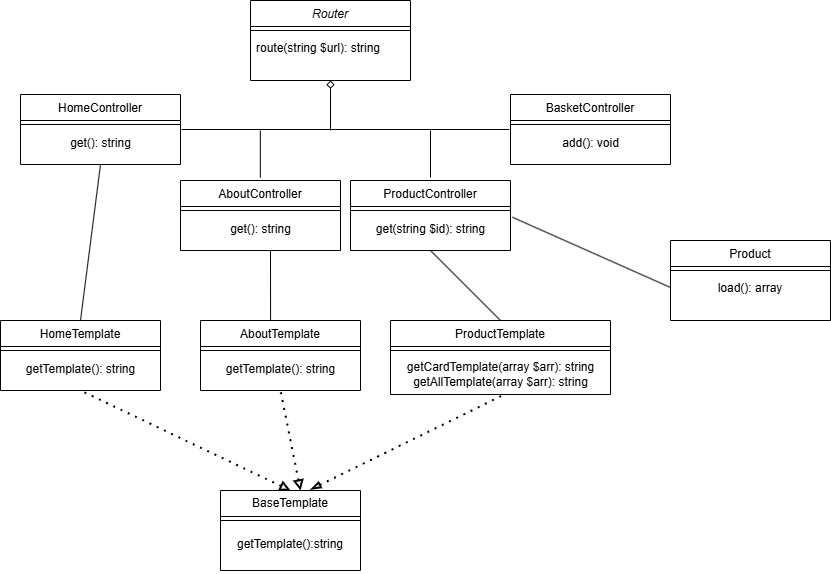

The diagram above was exported from draw.io. Its source (the exported page's mxGraphModel, read from the mxfile embedded in the PNG):
<mxGraphModel dx="2022" dy="659" grid="1" gridSize="10" guides="1" tooltips="1" connect="1" arrows="1" fold="1" page="1" pageScale="1" pageWidth="827" pageHeight="1169" math="0" shadow="0">
  <root>
    <mxCell id="WIyWlLk6GJQsqaUBKTNV-0" />
    <mxCell id="WIyWlLk6GJQsqaUBKTNV-1" parent="WIyWlLk6GJQsqaUBKTNV-0" />
    <mxCell id="TTgsK-TqKLBcIJlGGCP8-12" style="rounded=0;orthogonalLoop=1;jettySize=auto;html=1;endArrow=none;startFill=0;startArrow=diamond;edgeStyle=orthogonalEdgeStyle;" edge="1" parent="WIyWlLk6GJQsqaUBKTNV-1" source="zkfFHV4jXpPFQw0GAbJ--0">
      <mxGeometry relative="1" as="geometry">
        <mxPoint x="300" y="250" as="targetPoint" />
        <Array as="points">
          <mxPoint x="300" y="250" />
        </Array>
      </mxGeometry>
    </mxCell>
    <mxCell id="zkfFHV4jXpPFQw0GAbJ--0" value="Router" style="swimlane;fontStyle=2;align=center;verticalAlign=top;childLayout=stackLayout;horizontal=1;startSize=26;horizontalStack=0;resizeParent=1;resizeLast=0;collapsible=1;marginBottom=0;rounded=0;shadow=0;strokeWidth=1;" parent="WIyWlLk6GJQsqaUBKTNV-1" vertex="1">
      <mxGeometry x="220" y="120" width="160" height="80" as="geometry">
        <mxRectangle x="230" y="140" width="160" height="26" as="alternateBounds" />
      </mxGeometry>
    </mxCell>
    <mxCell id="zkfFHV4jXpPFQw0GAbJ--4" value="" style="line;html=1;strokeWidth=1;align=left;verticalAlign=middle;spacingTop=-1;spacingLeft=3;spacingRight=3;rotatable=0;labelPosition=right;points=[];portConstraint=eastwest;" parent="zkfFHV4jXpPFQw0GAbJ--0" vertex="1">
      <mxGeometry y="26" width="160" height="8" as="geometry" />
    </mxCell>
    <mxCell id="zkfFHV4jXpPFQw0GAbJ--5" value="route(string $url): string" style="text;align=left;verticalAlign=top;spacingLeft=4;spacingRight=4;overflow=hidden;rotatable=0;points=[[0,0.5],[1,0.5]];portConstraint=eastwest;" parent="zkfFHV4jXpPFQw0GAbJ--0" vertex="1">
      <mxGeometry y="34" width="160" height="26" as="geometry" />
    </mxCell>
    <mxCell id="TTgsK-TqKLBcIJlGGCP8-0" style="edgeStyle=orthogonalEdgeStyle;rounded=0;orthogonalLoop=1;jettySize=auto;html=1;exitX=1;exitY=0.5;exitDx=0;exitDy=0;" edge="1" parent="zkfFHV4jXpPFQw0GAbJ--0" source="zkfFHV4jXpPFQw0GAbJ--5" target="zkfFHV4jXpPFQw0GAbJ--5">
      <mxGeometry relative="1" as="geometry" />
    </mxCell>
    <mxCell id="zkfFHV4jXpPFQw0GAbJ--6" value="Product" style="swimlane;fontStyle=0;align=center;verticalAlign=top;childLayout=stackLayout;horizontal=1;startSize=26;horizontalStack=0;resizeParent=1;resizeLast=0;collapsible=1;marginBottom=0;rounded=0;shadow=0;strokeWidth=1;" parent="WIyWlLk6GJQsqaUBKTNV-1" vertex="1">
      <mxGeometry x="640" y="360" width="160" height="80" as="geometry">
        <mxRectangle x="130" y="380" width="160" height="26" as="alternateBounds" />
      </mxGeometry>
    </mxCell>
    <mxCell id="zkfFHV4jXpPFQw0GAbJ--9" value="" style="line;html=1;strokeWidth=1;align=left;verticalAlign=middle;spacingTop=-1;spacingLeft=3;spacingRight=3;rotatable=0;labelPosition=right;points=[];portConstraint=eastwest;" parent="zkfFHV4jXpPFQw0GAbJ--6" vertex="1">
      <mxGeometry y="26" width="160" height="8" as="geometry" />
    </mxCell>
    <mxCell id="zkfFHV4jXpPFQw0GAbJ--11" value="load(): array" style="text;align=center;verticalAlign=top;spacingLeft=4;spacingRight=4;overflow=hidden;rotatable=0;points=[[0,0.5],[1,0.5]];portConstraint=eastwest;" parent="zkfFHV4jXpPFQw0GAbJ--6" vertex="1">
      <mxGeometry y="34" width="160" height="26" as="geometry" />
    </mxCell>
    <mxCell id="zkfFHV4jXpPFQw0GAbJ--13" value="HomeController" style="swimlane;fontStyle=0;align=center;verticalAlign=top;childLayout=stackLayout;horizontal=1;startSize=26;horizontalStack=0;resizeParent=1;resizeLast=0;collapsible=1;marginBottom=0;rounded=0;shadow=0;strokeWidth=1;" parent="WIyWlLk6GJQsqaUBKTNV-1" vertex="1">
      <mxGeometry x="-10" y="214" width="160" height="70" as="geometry">
        <mxRectangle x="340" y="380" width="170" height="26" as="alternateBounds" />
      </mxGeometry>
    </mxCell>
    <mxCell id="zkfFHV4jXpPFQw0GAbJ--15" value="" style="line;html=1;strokeWidth=1;align=left;verticalAlign=middle;spacingTop=-1;spacingLeft=3;spacingRight=3;rotatable=0;labelPosition=right;points=[];portConstraint=eastwest;" parent="zkfFHV4jXpPFQw0GAbJ--13" vertex="1">
      <mxGeometry y="26" width="160" height="8" as="geometry" />
    </mxCell>
    <mxCell id="TTgsK-TqKLBcIJlGGCP8-1" value="get(): string" style="text;html=1;align=center;verticalAlign=middle;resizable=0;points=[];autosize=1;strokeColor=none;fillColor=none;" vertex="1" parent="zkfFHV4jXpPFQw0GAbJ--13">
      <mxGeometry y="34" width="160" height="30" as="geometry" />
    </mxCell>
    <mxCell id="TTgsK-TqKLBcIJlGGCP8-2" value="AboutController" style="swimlane;fontStyle=0;align=center;verticalAlign=top;childLayout=stackLayout;horizontal=1;startSize=26;horizontalStack=0;resizeParent=1;resizeLast=0;collapsible=1;marginBottom=0;rounded=0;shadow=0;strokeWidth=1;" vertex="1" parent="WIyWlLk6GJQsqaUBKTNV-1">
      <mxGeometry x="150" y="300" width="160" height="70" as="geometry">
        <mxRectangle x="340" y="380" width="170" height="26" as="alternateBounds" />
      </mxGeometry>
    </mxCell>
    <mxCell id="TTgsK-TqKLBcIJlGGCP8-3" value="" style="line;html=1;strokeWidth=1;align=left;verticalAlign=middle;spacingTop=-1;spacingLeft=3;spacingRight=3;rotatable=0;labelPosition=right;points=[];portConstraint=eastwest;" vertex="1" parent="TTgsK-TqKLBcIJlGGCP8-2">
      <mxGeometry y="26" width="160" height="8" as="geometry" />
    </mxCell>
    <mxCell id="TTgsK-TqKLBcIJlGGCP8-4" value="get(): string" style="text;html=1;align=center;verticalAlign=middle;resizable=0;points=[];autosize=1;strokeColor=none;fillColor=none;" vertex="1" parent="TTgsK-TqKLBcIJlGGCP8-2">
      <mxGeometry y="34" width="160" height="30" as="geometry" />
    </mxCell>
    <mxCell id="TTgsK-TqKLBcIJlGGCP8-5" value="ProductController" style="swimlane;fontStyle=0;align=center;verticalAlign=top;childLayout=stackLayout;horizontal=1;startSize=26;horizontalStack=0;resizeParent=1;resizeLast=0;collapsible=1;marginBottom=0;rounded=0;shadow=0;strokeWidth=1;" vertex="1" parent="WIyWlLk6GJQsqaUBKTNV-1">
      <mxGeometry x="320" y="300" width="160" height="70" as="geometry">
        <mxRectangle x="340" y="380" width="170" height="26" as="alternateBounds" />
      </mxGeometry>
    </mxCell>
    <mxCell id="TTgsK-TqKLBcIJlGGCP8-6" value="" style="line;html=1;strokeWidth=1;align=left;verticalAlign=middle;spacingTop=-1;spacingLeft=3;spacingRight=3;rotatable=0;labelPosition=right;points=[];portConstraint=eastwest;" vertex="1" parent="TTgsK-TqKLBcIJlGGCP8-5">
      <mxGeometry y="26" width="160" height="8" as="geometry" />
    </mxCell>
    <mxCell id="TTgsK-TqKLBcIJlGGCP8-7" value="get(string $id): string" style="text;html=1;align=center;verticalAlign=middle;resizable=0;points=[];autosize=1;strokeColor=none;fillColor=none;" vertex="1" parent="TTgsK-TqKLBcIJlGGCP8-5">
      <mxGeometry y="34" width="160" height="30" as="geometry" />
    </mxCell>
    <mxCell id="TTgsK-TqKLBcIJlGGCP8-9" value="BasketController" style="swimlane;fontStyle=0;align=center;verticalAlign=top;childLayout=stackLayout;horizontal=1;startSize=26;horizontalStack=0;resizeParent=1;resizeLast=0;collapsible=1;marginBottom=0;rounded=0;shadow=0;strokeWidth=1;" vertex="1" parent="WIyWlLk6GJQsqaUBKTNV-1">
      <mxGeometry x="480" y="214" width="160" height="70" as="geometry">
        <mxRectangle x="340" y="380" width="170" height="26" as="alternateBounds" />
      </mxGeometry>
    </mxCell>
    <mxCell id="TTgsK-TqKLBcIJlGGCP8-10" value="" style="line;html=1;strokeWidth=1;align=left;verticalAlign=middle;spacingTop=-1;spacingLeft=3;spacingRight=3;rotatable=0;labelPosition=right;points=[];portConstraint=eastwest;" vertex="1" parent="TTgsK-TqKLBcIJlGGCP8-9">
      <mxGeometry y="26" width="160" height="8" as="geometry" />
    </mxCell>
    <mxCell id="TTgsK-TqKLBcIJlGGCP8-11" value="add(): void" style="text;html=1;align=center;verticalAlign=middle;resizable=0;points=[];autosize=1;strokeColor=none;fillColor=none;" vertex="1" parent="TTgsK-TqKLBcIJlGGCP8-9">
      <mxGeometry y="34" width="160" height="30" as="geometry" />
    </mxCell>
    <mxCell id="TTgsK-TqKLBcIJlGGCP8-17" value="" style="endArrow=none;html=1;rounded=0;entryX=-0.007;entryY=0.033;entryDx=0;entryDy=0;entryPerimeter=0;exitX=1.006;exitY=0.033;exitDx=0;exitDy=0;exitPerimeter=0;" edge="1" parent="WIyWlLk6GJQsqaUBKTNV-1" source="TTgsK-TqKLBcIJlGGCP8-1" target="TTgsK-TqKLBcIJlGGCP8-11">
      <mxGeometry width="50" height="50" relative="1" as="geometry">
        <mxPoint x="300" y="250" as="sourcePoint" />
        <mxPoint x="400" y="220" as="targetPoint" />
      </mxGeometry>
    </mxCell>
    <mxCell id="TTgsK-TqKLBcIJlGGCP8-19" value="" style="endArrow=none;html=1;rounded=0;" edge="1" parent="WIyWlLk6GJQsqaUBKTNV-1">
      <mxGeometry width="50" height="50" relative="1" as="geometry">
        <mxPoint x="400" y="297" as="sourcePoint" />
        <mxPoint x="400" y="250" as="targetPoint" />
      </mxGeometry>
    </mxCell>
    <mxCell id="TTgsK-TqKLBcIJlGGCP8-20" value="" style="endArrow=none;html=1;rounded=0;" edge="1" parent="WIyWlLk6GJQsqaUBKTNV-1">
      <mxGeometry width="50" height="50" relative="1" as="geometry">
        <mxPoint x="229.8" y="297" as="sourcePoint" />
        <mxPoint x="229.8" y="250" as="targetPoint" />
      </mxGeometry>
    </mxCell>
    <mxCell id="TTgsK-TqKLBcIJlGGCP8-21" value="HomeTemplate" style="swimlane;fontStyle=0;align=center;verticalAlign=top;childLayout=stackLayout;horizontal=1;startSize=26;horizontalStack=0;resizeParent=1;resizeLast=0;collapsible=1;marginBottom=0;rounded=0;shadow=0;strokeWidth=1;" vertex="1" parent="WIyWlLk6GJQsqaUBKTNV-1">
      <mxGeometry x="-30" y="440" width="160" height="70" as="geometry">
        <mxRectangle x="-30" y="440" width="170" height="26" as="alternateBounds" />
      </mxGeometry>
    </mxCell>
    <mxCell id="TTgsK-TqKLBcIJlGGCP8-22" value="" style="line;html=1;strokeWidth=1;align=left;verticalAlign=middle;spacingTop=-1;spacingLeft=3;spacingRight=3;rotatable=0;labelPosition=right;points=[];portConstraint=eastwest;" vertex="1" parent="TTgsK-TqKLBcIJlGGCP8-21">
      <mxGeometry y="26" width="160" height="8" as="geometry" />
    </mxCell>
    <mxCell id="TTgsK-TqKLBcIJlGGCP8-23" value="getTemplate(): string" style="text;html=1;align=center;verticalAlign=middle;resizable=0;points=[];autosize=1;strokeColor=none;fillColor=none;" vertex="1" parent="TTgsK-TqKLBcIJlGGCP8-21">
      <mxGeometry y="34" width="160" height="30" as="geometry" />
    </mxCell>
    <mxCell id="TTgsK-TqKLBcIJlGGCP8-24" value="AboutTemplate" style="swimlane;fontStyle=0;align=center;verticalAlign=top;childLayout=stackLayout;horizontal=1;startSize=26;horizontalStack=0;resizeParent=1;resizeLast=0;collapsible=1;marginBottom=0;rounded=0;shadow=0;strokeWidth=1;" vertex="1" parent="WIyWlLk6GJQsqaUBKTNV-1">
      <mxGeometry x="170" y="440" width="160" height="70" as="geometry">
        <mxRectangle x="340" y="380" width="170" height="26" as="alternateBounds" />
      </mxGeometry>
    </mxCell>
    <mxCell id="TTgsK-TqKLBcIJlGGCP8-25" value="" style="line;html=1;strokeWidth=1;align=left;verticalAlign=middle;spacingTop=-1;spacingLeft=3;spacingRight=3;rotatable=0;labelPosition=right;points=[];portConstraint=eastwest;" vertex="1" parent="TTgsK-TqKLBcIJlGGCP8-24">
      <mxGeometry y="26" width="160" height="8" as="geometry" />
    </mxCell>
    <mxCell id="TTgsK-TqKLBcIJlGGCP8-26" value="getTemplate(): string" style="text;html=1;align=center;verticalAlign=middle;resizable=0;points=[];autosize=1;strokeColor=none;fillColor=none;" vertex="1" parent="TTgsK-TqKLBcIJlGGCP8-24">
      <mxGeometry y="34" width="160" height="30" as="geometry" />
    </mxCell>
    <mxCell id="TTgsK-TqKLBcIJlGGCP8-27" value="ProductTemplate" style="swimlane;fontStyle=0;align=center;verticalAlign=top;childLayout=stackLayout;horizontal=1;startSize=26;horizontalStack=0;resizeParent=1;resizeLast=0;collapsible=1;marginBottom=0;rounded=0;shadow=0;strokeWidth=1;" vertex="1" parent="WIyWlLk6GJQsqaUBKTNV-1">
      <mxGeometry x="360" y="440" width="220" height="74" as="geometry">
        <mxRectangle x="340" y="380" width="170" height="26" as="alternateBounds" />
      </mxGeometry>
    </mxCell>
    <mxCell id="TTgsK-TqKLBcIJlGGCP8-28" value="" style="line;html=1;strokeWidth=1;align=left;verticalAlign=middle;spacingTop=-1;spacingLeft=3;spacingRight=3;rotatable=0;labelPosition=right;points=[];portConstraint=eastwest;" vertex="1" parent="TTgsK-TqKLBcIJlGGCP8-27">
      <mxGeometry y="26" width="220" height="8" as="geometry" />
    </mxCell>
    <mxCell id="TTgsK-TqKLBcIJlGGCP8-29" value="getCardTemplate(array $arr): string&lt;div&gt;getAllTemplate(array $arr): string&lt;/div&gt;" style="text;html=1;align=center;verticalAlign=middle;resizable=0;points=[];autosize=1;strokeColor=none;fillColor=none;" vertex="1" parent="TTgsK-TqKLBcIJlGGCP8-27">
      <mxGeometry y="34" width="220" height="40" as="geometry" />
    </mxCell>
    <mxCell id="TTgsK-TqKLBcIJlGGCP8-33" value="" style="endArrow=none;html=1;rounded=0;exitX=0.438;exitY=0;exitDx=0;exitDy=0;exitPerimeter=0;" edge="1" parent="WIyWlLk6GJQsqaUBKTNV-1" source="TTgsK-TqKLBcIJlGGCP8-24">
      <mxGeometry width="50" height="50" relative="1" as="geometry">
        <mxPoint x="200" y="420" as="sourcePoint" />
        <mxPoint x="240" y="370" as="targetPoint" />
      </mxGeometry>
    </mxCell>
    <mxCell id="TTgsK-TqKLBcIJlGGCP8-34" value="" style="endArrow=none;html=1;rounded=0;entryX=0.5;entryY=1;entryDx=0;entryDy=0;exitX=0.5;exitY=0;exitDx=0;exitDy=0;" edge="1" parent="WIyWlLk6GJQsqaUBKTNV-1" source="TTgsK-TqKLBcIJlGGCP8-21" target="zkfFHV4jXpPFQw0GAbJ--13">
      <mxGeometry width="50" height="50" relative="1" as="geometry">
        <mxPoint x="25" y="368" as="sourcePoint" />
        <mxPoint x="75" y="318" as="targetPoint" />
      </mxGeometry>
    </mxCell>
    <mxCell id="TTgsK-TqKLBcIJlGGCP8-35" value="" style="endArrow=none;html=1;rounded=0;entryX=0.5;entryY=1;entryDx=0;entryDy=0;exitX=0.5;exitY=0;exitDx=0;exitDy=0;" edge="1" parent="WIyWlLk6GJQsqaUBKTNV-1" source="TTgsK-TqKLBcIJlGGCP8-27" target="TTgsK-TqKLBcIJlGGCP8-5">
      <mxGeometry width="50" height="50" relative="1" as="geometry">
        <mxPoint x="410" y="430" as="sourcePoint" />
        <mxPoint x="460" y="380" as="targetPoint" />
      </mxGeometry>
    </mxCell>
    <mxCell id="TTgsK-TqKLBcIJlGGCP8-41" value="BaseTemplate" style="swimlane;fontStyle=0;childLayout=stackLayout;horizontal=1;startSize=26;fillColor=none;horizontalStack=0;resizeParent=1;resizeParentMax=0;resizeLast=0;collapsible=1;marginBottom=0;whiteSpace=wrap;html=1;" vertex="1" parent="WIyWlLk6GJQsqaUBKTNV-1">
      <mxGeometry x="190" y="610" width="140" height="80" as="geometry">
        <mxRectangle x="-10" y="585" width="100" height="30" as="alternateBounds" />
      </mxGeometry>
    </mxCell>
    <mxCell id="TTgsK-TqKLBcIJlGGCP8-46" style="edgeStyle=none;rounded=0;orthogonalLoop=1;jettySize=auto;html=1;exitX=0;exitY=0.5;exitDx=0;exitDy=0;entryX=1;entryY=0.5;entryDx=0;entryDy=0;endArrow=none;startFill=0;" edge="1" parent="TTgsK-TqKLBcIJlGGCP8-41">
      <mxGeometry relative="1" as="geometry">
        <mxPoint y="30" as="sourcePoint" />
        <mxPoint x="140" y="30" as="targetPoint" />
      </mxGeometry>
    </mxCell>
    <mxCell id="TTgsK-TqKLBcIJlGGCP8-44" value="&lt;div&gt;&lt;br&gt;&lt;/div&gt;getTemplate():string" style="text;strokeColor=none;fillColor=none;align=center;verticalAlign=top;spacingLeft=4;spacingRight=4;overflow=hidden;rotatable=0;points=[[0,0.5],[1,0.5]];portConstraint=eastwest;whiteSpace=wrap;html=1;" vertex="1" parent="TTgsK-TqKLBcIJlGGCP8-41">
      <mxGeometry y="26" width="140" height="54" as="geometry" />
    </mxCell>
    <mxCell id="TTgsK-TqKLBcIJlGGCP8-47" value="" style="endArrow=none;dashed=1;html=1;dashPattern=1 3;strokeWidth=2;rounded=0;entryX=0.521;entryY=0.991;entryDx=0;entryDy=0;entryPerimeter=0;startArrow=blockThin;startFill=0;" edge="1" parent="WIyWlLk6GJQsqaUBKTNV-1" target="TTgsK-TqKLBcIJlGGCP8-29">
      <mxGeometry width="50" height="50" relative="1" as="geometry">
        <mxPoint x="280" y="609" as="sourcePoint" />
        <mxPoint x="500" y="550" as="targetPoint" />
      </mxGeometry>
    </mxCell>
    <mxCell id="TTgsK-TqKLBcIJlGGCP8-48" value="" style="endArrow=none;dashed=1;html=1;dashPattern=1 3;strokeWidth=2;rounded=0;entryX=0.5;entryY=1;entryDx=0;entryDy=0;startArrow=block;startFill=0;" edge="1" parent="WIyWlLk6GJQsqaUBKTNV-1" target="TTgsK-TqKLBcIJlGGCP8-24">
      <mxGeometry width="50" height="50" relative="1" as="geometry">
        <mxPoint x="270" y="610" as="sourcePoint" />
        <mxPoint x="280" y="540" as="targetPoint" />
      </mxGeometry>
    </mxCell>
    <mxCell id="TTgsK-TqKLBcIJlGGCP8-49" value="" style="endArrow=none;dashed=1;html=1;dashPattern=1 3;strokeWidth=2;rounded=0;entryX=0.5;entryY=1;entryDx=0;entryDy=0;exitX=0.5;exitY=0;exitDx=0;exitDy=0;startArrow=block;startFill=0;" edge="1" parent="WIyWlLk6GJQsqaUBKTNV-1" source="TTgsK-TqKLBcIJlGGCP8-41" target="TTgsK-TqKLBcIJlGGCP8-21">
      <mxGeometry width="50" height="50" relative="1" as="geometry">
        <mxPoint x="25" y="610" as="sourcePoint" />
        <mxPoint x="75" y="560" as="targetPoint" />
      </mxGeometry>
    </mxCell>
    <mxCell id="TTgsK-TqKLBcIJlGGCP8-50" value="" style="endArrow=none;html=1;rounded=0;exitX=1.012;exitY=0.092;exitDx=0;exitDy=0;exitPerimeter=0;entryX=0;entryY=0.5;entryDx=0;entryDy=0;" edge="1" parent="WIyWlLk6GJQsqaUBKTNV-1" source="TTgsK-TqKLBcIJlGGCP8-7" target="zkfFHV4jXpPFQw0GAbJ--11">
      <mxGeometry width="50" height="50" relative="1" as="geometry">
        <mxPoint x="610" y="470" as="sourcePoint" />
        <mxPoint x="660" y="420" as="targetPoint" />
      </mxGeometry>
    </mxCell>
  </root>
</mxGraphModel>